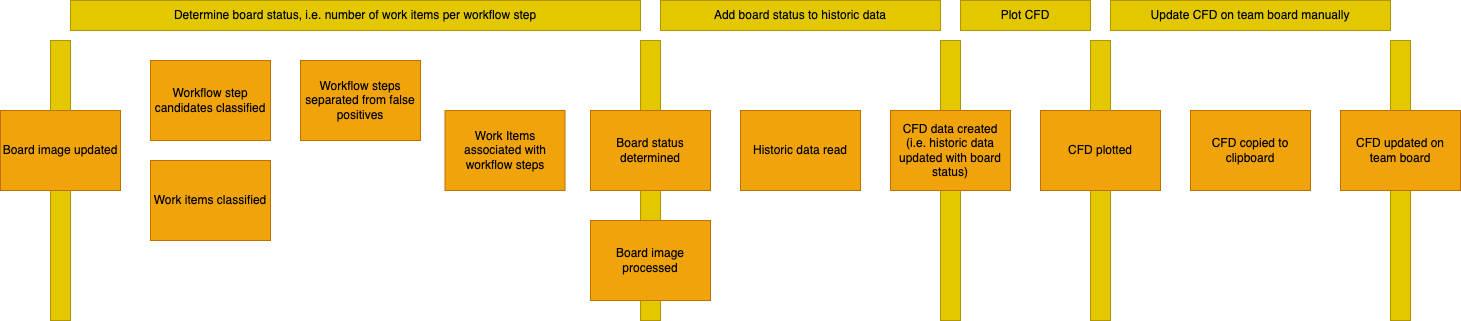

The diagram above was exported from draw.io. Its source (the exported page's mxGraphModel, read from the mxfile embedded in the PNG):
<mxGraphModel dx="1557" dy="1092" grid="1" gridSize="10" guides="1" tooltips="1" connect="1" arrows="1" fold="1" page="1" pageScale="1" pageWidth="1169" pageHeight="827" math="0" shadow="0">
  <root>
    <mxCell id="0" />
    <mxCell id="1" parent="0" />
    <mxCell id="47" value="" style="rounded=0;whiteSpace=wrap;html=1;fillColor=#e3c800;strokeColor=#B09500;fontColor=#000000;" vertex="1" parent="1">
      <mxGeometry x="1110" y="120" width="20" height="280" as="geometry" />
    </mxCell>
    <mxCell id="45" value="" style="rounded=0;whiteSpace=wrap;html=1;fillColor=#e3c800;strokeColor=#B09500;fontColor=#000000;" vertex="1" parent="1">
      <mxGeometry x="1410" y="120" width="20" height="280" as="geometry" />
    </mxCell>
    <mxCell id="42" value="" style="rounded=0;whiteSpace=wrap;html=1;fillColor=#e3c800;strokeColor=#B09500;fontColor=#000000;" vertex="1" parent="1">
      <mxGeometry x="70" y="120" width="20" height="280" as="geometry" />
    </mxCell>
    <mxCell id="23" value="" style="rounded=0;whiteSpace=wrap;html=1;fillColor=#e3c800;strokeColor=#B09500;fontColor=#000000;" vertex="1" parent="1">
      <mxGeometry x="960" y="120" width="20" height="280" as="geometry" />
    </mxCell>
    <mxCell id="21" value="" style="rounded=0;whiteSpace=wrap;html=1;fillColor=#e3c800;strokeColor=#B09500;fontColor=#000000;" vertex="1" parent="1">
      <mxGeometry x="660" y="120" width="20" height="280" as="geometry" />
    </mxCell>
    <mxCell id="2" value="CFD plotted" style="rounded=0;whiteSpace=wrap;html=1;fillColor=#f0a30a;fontColor=#000000;strokeColor=#BD7000;" vertex="1" parent="1">
      <mxGeometry x="1060" y="190" width="120" height="80" as="geometry" />
    </mxCell>
    <mxCell id="3" value="Board status determined" style="rounded=0;whiteSpace=wrap;html=1;fillColor=#f0a30a;fontColor=#000000;strokeColor=#BD7000;" vertex="1" parent="1">
      <mxGeometry x="610" y="190" width="120" height="80" as="geometry" />
    </mxCell>
    <mxCell id="4" value="Work Items associated with workflow steps" style="rounded=0;whiteSpace=wrap;html=1;fillColor=#f0a30a;fontColor=#000000;strokeColor=#BD7000;" vertex="1" parent="1">
      <mxGeometry x="464.5" y="190" width="120" height="80" as="geometry" />
    </mxCell>
    <mxCell id="5" value="Workflow steps separated from false positives" style="rounded=0;whiteSpace=wrap;html=1;fillColor=#f0a30a;fontColor=#000000;strokeColor=#BD7000;" vertex="1" parent="1">
      <mxGeometry x="320" y="140" width="120" height="80" as="geometry" />
    </mxCell>
    <mxCell id="6" value="Board image processed" style="rounded=0;whiteSpace=wrap;html=1;fillColor=#f0a30a;fontColor=#000000;strokeColor=#BD7000;" vertex="1" parent="1">
      <mxGeometry x="610" y="300" width="120" height="80" as="geometry" />
    </mxCell>
    <mxCell id="13" value="Determine board status, i.e. number of work items per workflow step" style="rounded=0;whiteSpace=wrap;html=1;fillColor=#e3c800;strokeColor=#B09500;fontColor=#000000;" vertex="1" parent="1">
      <mxGeometry x="90" y="80" width="570" height="30" as="geometry" />
    </mxCell>
    <mxCell id="14" value="CFD data created&lt;br&gt;(i.e. historic data updated with board status)" style="rounded=0;whiteSpace=wrap;html=1;fillColor=#f0a30a;fontColor=#000000;strokeColor=#BD7000;" vertex="1" parent="1">
      <mxGeometry x="910" y="190" width="120" height="80" as="geometry" />
    </mxCell>
    <mxCell id="15" value="Historic data read" style="rounded=0;whiteSpace=wrap;html=1;fillColor=#f0a30a;fontColor=#000000;strokeColor=#BD7000;" vertex="1" parent="1">
      <mxGeometry x="760" y="190" width="120" height="80" as="geometry" />
    </mxCell>
    <mxCell id="17" value="Work items classified" style="rounded=0;whiteSpace=wrap;html=1;fillColor=#f0a30a;fontColor=#000000;strokeColor=#BD7000;" vertex="1" parent="1">
      <mxGeometry x="170" y="240" width="120" height="80" as="geometry" />
    </mxCell>
    <mxCell id="18" value="Workflow step candidates classified" style="rounded=0;whiteSpace=wrap;html=1;fillColor=#f0a30a;fontColor=#000000;strokeColor=#BD7000;" vertex="1" parent="1">
      <mxGeometry x="170" y="140" width="120" height="80" as="geometry" />
    </mxCell>
    <mxCell id="19" value="Add board status to historic data" style="rounded=0;whiteSpace=wrap;html=1;fillColor=#e3c800;strokeColor=#B09500;fontColor=#000000;" vertex="1" parent="1">
      <mxGeometry x="680" y="80" width="280" height="30" as="geometry" />
    </mxCell>
    <mxCell id="20" value="Update CFD on team board manually" style="rounded=0;whiteSpace=wrap;html=1;fillColor=#e3c800;strokeColor=#B09500;fontColor=#000000;" vertex="1" parent="1">
      <mxGeometry x="1130" y="80" width="280" height="30" as="geometry" />
    </mxCell>
    <mxCell id="25" value="Board image updated" style="rounded=0;whiteSpace=wrap;html=1;fillColor=#f0a30a;fontColor=#000000;strokeColor=#BD7000;" vertex="1" parent="1">
      <mxGeometry x="20" y="190" width="120" height="80" as="geometry" />
    </mxCell>
    <mxCell id="43" value="CFD copied to clipboard" style="rounded=0;whiteSpace=wrap;html=1;fillColor=#f0a30a;fontColor=#000000;strokeColor=#BD7000;" vertex="1" parent="1">
      <mxGeometry x="1210" y="190" width="120" height="80" as="geometry" />
    </mxCell>
    <mxCell id="44" value="CFD updated on team board" style="rounded=0;whiteSpace=wrap;html=1;fillColor=#f0a30a;fontColor=#000000;strokeColor=#BD7000;" vertex="1" parent="1">
      <mxGeometry x="1360" y="190" width="120" height="80" as="geometry" />
    </mxCell>
    <mxCell id="48" value="Plot CFD" style="rounded=0;whiteSpace=wrap;html=1;fillColor=#e3c800;strokeColor=#B09500;fontColor=#000000;" vertex="1" parent="1">
      <mxGeometry x="980" y="80" width="130" height="30" as="geometry" />
    </mxCell>
  </root>
</mxGraphModel>